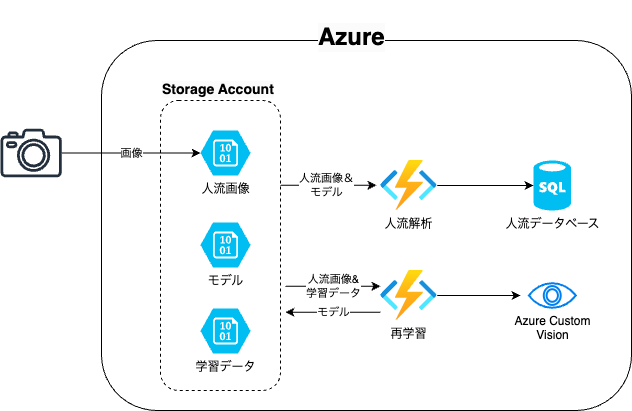

The diagram above was exported from draw.io. Its source (the exported page's mxGraphModel, read from the mxfile embedded in the PNG):
<mxGraphModel dx="2362" dy="843" grid="1" gridSize="10" guides="1" tooltips="1" connect="1" arrows="1" fold="1" page="1" pageScale="1" pageWidth="1169" pageHeight="827" math="0" shadow="0">
  <root>
    <mxCell id="0" />
    <mxCell id="1" parent="0" />
    <mxCell id="KtabLcjgpKwey75OLTti-14" value="&lt;h1&gt;&lt;br&gt;&lt;/h1&gt;" style="rounded=1;whiteSpace=wrap;html=1;gradientColor=none;fillColor=none;" vertex="1" parent="1">
      <mxGeometry x="-899" y="240" width="530" height="370" as="geometry" />
    </mxCell>
    <mxCell id="p0nLj77U5t456XjUxscq-1" value="" style="sketch=0;outlineConnect=0;fontColor=#232F3E;gradientColor=none;fillColor=#232F3D;strokeColor=none;dashed=0;verticalLabelPosition=bottom;verticalAlign=top;align=center;html=1;fontSize=12;fontStyle=0;aspect=fixed;pointerEvents=1;shape=mxgraph.aws4.camera2;" vertex="1" parent="1">
      <mxGeometry x="-1000" y="328.15428571428566" width="61.259130434782605" height="48.69565217391304" as="geometry" />
    </mxCell>
    <mxCell id="p0nLj77U5t456XjUxscq-3" value="学習データ" style="verticalLabelPosition=bottom;html=1;verticalAlign=top;align=center;strokeColor=none;fillColor=#00BEF2;shape=mxgraph.azure.storage_blob;points=[[0,0.5,0,0,0],[0.06,1,0,0,22],[0.25,0,0,0,0],[0.5,0,0,0,0],[0.5,1,0,0,22],[0.75,0,0,0,0],[1,0.5,0,0,0],[1,1,0,0,22]];perimeterSpacing=0;" vertex="1" parent="1">
      <mxGeometry x="-800" y="508" width="50" height="45" as="geometry" />
    </mxCell>
    <mxCell id="KtabLcjgpKwey75OLTti-16" value="&lt;h1 style=&quot;border-color: var(--border-color); color: rgb(0, 0, 0); font-family: Helvetica; font-style: normal; font-variant-ligatures: normal; font-variant-caps: normal; letter-spacing: normal; orphans: 2; text-align: center; text-indent: 0px; text-transform: none; widows: 2; word-spacing: 0px; -webkit-text-stroke-width: 0px; background-color: rgb(251, 251, 251); text-decoration-thickness: initial; text-decoration-style: initial; text-decoration-color: initial;&quot;&gt;Azure&lt;/h1&gt;" style="text;whiteSpace=wrap;html=1;" vertex="1" parent="1">
      <mxGeometry x="-684" y="200" width="100" height="80" as="geometry" />
    </mxCell>
    <mxCell id="KtabLcjgpKwey75OLTti-17" value="人流画像" style="verticalLabelPosition=bottom;html=1;verticalAlign=top;align=center;strokeColor=none;fillColor=#00BEF2;shape=mxgraph.azure.storage_blob;points=[[0,0.5,0,0,0],[0.06,1,0,0,22],[0.25,0,0,0,0],[0.5,0,0,0,0],[0.5,1,0,0,22],[0.75,0,0,0,0],[1,0.5,0,0,0],[1,1,0,0,22]];perimeterSpacing=0;" vertex="1" parent="1">
      <mxGeometry x="-800" y="330" width="50" height="45" as="geometry" />
    </mxCell>
    <mxCell id="KtabLcjgpKwey75OLTti-18" value="人流解析" style="image;aspect=fixed;html=1;points=[];align=center;fontSize=12;image=img/lib/azure2/compute/Function_Apps.svg;" vertex="1" parent="1">
      <mxGeometry x="-620" y="360" width="56.67" height="50" as="geometry" />
    </mxCell>
    <mxCell id="KtabLcjgpKwey75OLTti-19" value="モデル" style="verticalLabelPosition=bottom;html=1;verticalAlign=top;align=center;strokeColor=none;fillColor=#00BEF2;shape=mxgraph.azure.storage_blob;points=[[0,0.5,0,0,0],[0.06,1,0,0,22],[0.25,0,0,0,0],[0.5,0,0,0,0],[0.5,1,0,0,22],[0.75,0,0,0,0],[1,0.5,0,0,0],[1,1,0,0,22]];perimeterSpacing=0;" vertex="1" parent="1">
      <mxGeometry x="-800" y="422" width="50" height="45" as="geometry" />
    </mxCell>
    <mxCell id="KtabLcjgpKwey75OLTti-23" value="再学習" style="image;aspect=fixed;html=1;points=[];align=center;fontSize=12;image=img/lib/azure2/compute/Function_Apps.svg;" vertex="1" parent="1">
      <mxGeometry x="-620" y="470" width="56.67" height="50" as="geometry" />
    </mxCell>
    <mxCell id="KtabLcjgpKwey75OLTti-24" value="画像" style="edgeStyle=orthogonalEdgeStyle;rounded=0;orthogonalLoop=1;jettySize=auto;html=1;entryX=0;entryY=0.5;entryDx=0;entryDy=0;entryPerimeter=0;" edge="1" parent="1" source="p0nLj77U5t456XjUxscq-1" target="KtabLcjgpKwey75OLTti-17">
      <mxGeometry relative="1" as="geometry" />
    </mxCell>
    <mxCell id="KtabLcjgpKwey75OLTti-30" value="人流データベース" style="verticalLabelPosition=bottom;html=1;verticalAlign=top;align=center;strokeColor=none;fillColor=#00BEF2;shape=mxgraph.azure.sql_database;" vertex="1" parent="1">
      <mxGeometry x="-467" y="360" width="37.5" height="50" as="geometry" />
    </mxCell>
    <mxCell id="KtabLcjgpKwey75OLTti-31" style="edgeStyle=orthogonalEdgeStyle;rounded=0;orthogonalLoop=1;jettySize=auto;html=1;entryX=0;entryY=0.5;entryDx=0;entryDy=0;entryPerimeter=0;" edge="1" parent="1" source="KtabLcjgpKwey75OLTti-18" target="KtabLcjgpKwey75OLTti-30">
      <mxGeometry relative="1" as="geometry" />
    </mxCell>
    <mxCell id="KtabLcjgpKwey75OLTti-32" value="Azure Custom&lt;br&gt;Vision" style="html=1;verticalLabelPosition=bottom;align=center;labelBackgroundColor=#ffffff;verticalAlign=top;strokeWidth=2;strokeColor=#0080F0;shadow=0;dashed=0;shape=mxgraph.ios7.icons.eye;" vertex="1" parent="1">
      <mxGeometry x="-471.75" y="482.73" width="47" height="24.54" as="geometry" />
    </mxCell>
    <mxCell id="KtabLcjgpKwey75OLTti-33" style="edgeStyle=orthogonalEdgeStyle;rounded=0;orthogonalLoop=1;jettySize=auto;html=1;" edge="1" parent="1" source="KtabLcjgpKwey75OLTti-23">
      <mxGeometry relative="1" as="geometry">
        <mxPoint x="-480" y="495" as="targetPoint" />
      </mxGeometry>
    </mxCell>
    <mxCell id="KtabLcjgpKwey75OLTti-37" value="&lt;h1&gt;&lt;br&gt;&lt;/h1&gt;" style="rounded=1;whiteSpace=wrap;html=1;gradientColor=none;fillColor=none;dashed=1;" vertex="1" parent="1">
      <mxGeometry x="-840" y="300" width="120" height="290" as="geometry" />
    </mxCell>
    <mxCell id="KtabLcjgpKwey75OLTti-40" style="edgeStyle=orthogonalEdgeStyle;rounded=0;orthogonalLoop=1;jettySize=auto;html=1;entryX=0;entryY=0.5;entryDx=0;entryDy=0;entryPerimeter=0;" edge="1" parent="1">
      <mxGeometry relative="1" as="geometry">
        <mxPoint x="-720" y="384.69" as="sourcePoint" />
        <mxPoint x="-624" y="384.69" as="targetPoint" />
      </mxGeometry>
    </mxCell>
    <mxCell id="KtabLcjgpKwey75OLTti-45" value="人流画像＆&lt;br&gt;モデル" style="edgeLabel;html=1;align=center;verticalAlign=middle;resizable=0;points=[];" vertex="1" connectable="0" parent="KtabLcjgpKwey75OLTti-40">
      <mxGeometry x="-0.0625" relative="1" as="geometry">
        <mxPoint as="offset" />
      </mxGeometry>
    </mxCell>
    <mxCell id="KtabLcjgpKwey75OLTti-41" value="人流画像&amp;amp;&lt;br&gt;学習データ" style="edgeStyle=orthogonalEdgeStyle;rounded=0;orthogonalLoop=1;jettySize=auto;html=1;entryX=0.082;entryY=0.518;entryDx=0;entryDy=0;entryPerimeter=0;" edge="1" parent="1">
      <mxGeometry relative="1" as="geometry">
        <mxPoint x="-715" y="485.73" as="sourcePoint" />
        <mxPoint x="-620" y="485.73" as="targetPoint" />
      </mxGeometry>
    </mxCell>
    <mxCell id="KtabLcjgpKwey75OLTti-44" value="モデル" style="edgeStyle=orthogonalEdgeStyle;rounded=0;orthogonalLoop=1;jettySize=auto;html=1;entryX=0.082;entryY=0.518;entryDx=0;entryDy=0;entryPerimeter=0;" edge="1" parent="1">
      <mxGeometry relative="1" as="geometry">
        <mxPoint x="-620" y="511.73" as="sourcePoint" />
        <mxPoint x="-715" y="511.73" as="targetPoint" />
      </mxGeometry>
    </mxCell>
    <mxCell id="KtabLcjgpKwey75OLTti-46" value="&lt;h3 style=&quot;border-color: var(--border-color); color: rgb(0, 0, 0); font-family: Helvetica; font-style: normal; font-variant-ligatures: normal; font-variant-caps: normal; letter-spacing: normal; orphans: 2; text-align: center; text-indent: 0px; text-transform: none; widows: 2; word-spacing: 0px; -webkit-text-stroke-width: 0px; background-color: rgb(251, 251, 251); text-decoration-thickness: initial; text-decoration-style: initial; text-decoration-color: initial;&quot;&gt;Storage Account&lt;/h3&gt;" style="text;whiteSpace=wrap;html=1;" vertex="1" parent="1">
      <mxGeometry x="-840" y="260" width="160" height="80" as="geometry" />
    </mxCell>
  </root>
</mxGraphModel>